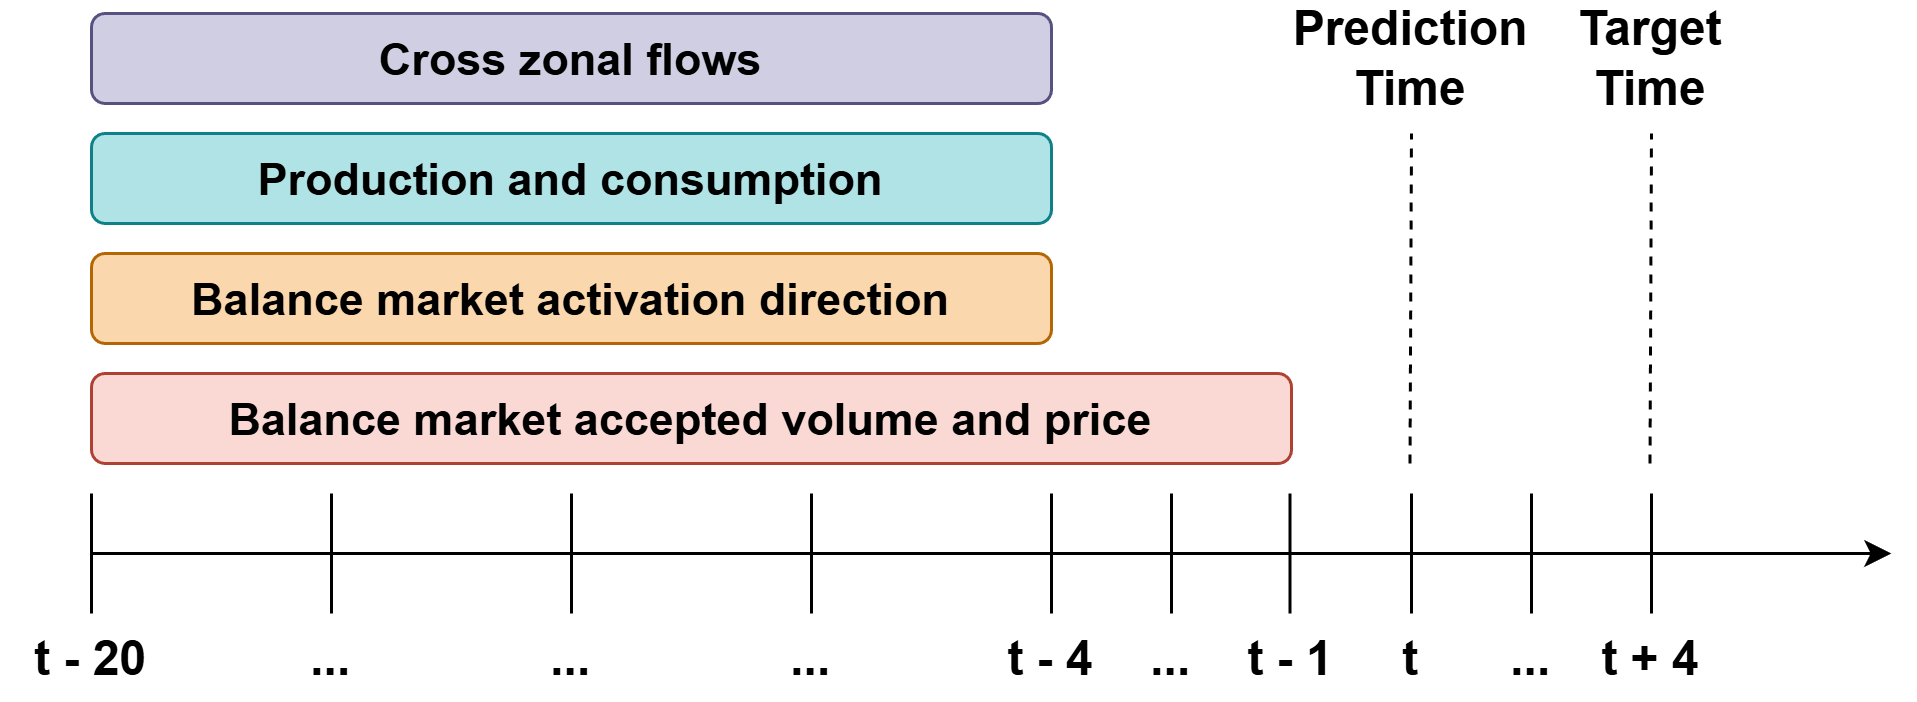

The diagram above was exported from draw.io. Its source (the exported page's mxGraphModel, read from the mxfile embedded in the PNG):
<mxGraphModel dx="938" dy="600" grid="1" gridSize="10" guides="1" tooltips="1" connect="1" arrows="1" fold="1" page="1" pageScale="1" pageWidth="850" pageHeight="1100" background="#ffffff" math="0" shadow="0">
  <root>
    <mxCell id="0" />
    <mxCell id="1" parent="0" />
    <mxCell id="lwUEfc_Ps-kY_5ce7fIa-1" edge="1" parent="1" style="endArrow=classic;html=1;rounded=0;" value="">
      <mxGeometry height="50" relative="1" width="50" as="geometry">
        <mxPoint x="160" y="340" as="sourcePoint" />
        <mxPoint x="760" y="340" as="targetPoint" />
      </mxGeometry>
    </mxCell>
    <mxCell id="lwUEfc_Ps-kY_5ce7fIa-2" edge="1" parent="1" style="endArrow=none;html=1;rounded=0;" value="">
      <mxGeometry height="50" relative="1" width="50" as="geometry">
        <mxPoint x="680" y="360" as="sourcePoint" />
        <mxPoint x="680" y="320" as="targetPoint" />
      </mxGeometry>
    </mxCell>
    <mxCell id="lwUEfc_Ps-kY_5ce7fIa-3" edge="1" parent="1" style="endArrow=none;html=1;rounded=0;" value="">
      <mxGeometry height="50" relative="1" width="50" as="geometry">
        <mxPoint x="600" y="360" as="sourcePoint" />
        <mxPoint x="600" y="320" as="targetPoint" />
      </mxGeometry>
    </mxCell>
    <mxCell id="lwUEfc_Ps-kY_5ce7fIa-5" edge="1" parent="1" style="endArrow=none;html=1;rounded=0;" value="">
      <mxGeometry height="50" relative="1" width="50" as="geometry">
        <mxPoint x="400" y="360" as="sourcePoint" />
        <mxPoint x="400" y="320" as="targetPoint" />
      </mxGeometry>
    </mxCell>
    <mxCell id="lwUEfc_Ps-kY_5ce7fIa-6" edge="1" parent="1" style="endArrow=none;html=1;rounded=0;" value="">
      <mxGeometry height="50" relative="1" width="50" as="geometry">
        <mxPoint x="320" y="360" as="sourcePoint" />
        <mxPoint x="320" y="320" as="targetPoint" />
      </mxGeometry>
    </mxCell>
    <mxCell id="lwUEfc_Ps-kY_5ce7fIa-7" edge="1" parent="1" style="endArrow=none;html=1;rounded=0;" value="">
      <mxGeometry height="50" relative="1" width="50" as="geometry">
        <mxPoint x="240" y="360" as="sourcePoint" />
        <mxPoint x="240" y="320" as="targetPoint" />
      </mxGeometry>
    </mxCell>
    <mxCell id="lwUEfc_Ps-kY_5ce7fIa-8" edge="1" parent="1" style="endArrow=none;html=1;rounded=0;" value="">
      <mxGeometry height="50" relative="1" width="50" as="geometry">
        <mxPoint x="160" y="360" as="sourcePoint" />
        <mxPoint x="160" y="320" as="targetPoint" />
      </mxGeometry>
    </mxCell>
    <mxCell id="lwUEfc_Ps-kY_5ce7fIa-10" parent="1" style="text;html=1;whiteSpace=wrap;strokeColor=none;fillColor=none;align=center;verticalAlign=middle;rounded=0;" value="&lt;b&gt;&lt;font style=&quot;font-size: 16px;&quot;&gt;t + 4&lt;/font&gt;&lt;/b&gt;" vertex="1">
      <mxGeometry height="30" width="60" x="650" y="360" as="geometry" />
    </mxCell>
    <mxCell id="lwUEfc_Ps-kY_5ce7fIa-11" parent="1" style="text;html=1;whiteSpace=wrap;strokeColor=none;fillColor=none;align=center;verticalAlign=middle;rounded=0;" value="&lt;span style=&quot;font-size: 16px;&quot;&gt;&lt;b&gt;t&lt;/b&gt;&lt;/span&gt;" vertex="1">
      <mxGeometry height="30" width="60" x="570" y="360" as="geometry" />
    </mxCell>
    <mxCell id="lwUEfc_Ps-kY_5ce7fIa-14" edge="1" parent="1" style="endArrow=none;dashed=1;html=1;rounded=0;" value="">
      <mxGeometry height="50" relative="1" width="50" as="geometry">
        <mxPoint x="599.5" y="310" as="sourcePoint" />
        <mxPoint x="600" y="200" as="targetPoint" />
      </mxGeometry>
    </mxCell>
    <mxCell id="lwUEfc_Ps-kY_5ce7fIa-15" parent="1" style="text;html=1;whiteSpace=wrap;strokeColor=none;fillColor=none;align=center;verticalAlign=middle;rounded=0;" value="&lt;b&gt;&lt;font style=&quot;font-size: 16px;&quot;&gt;Prediction&lt;br&gt;Time&lt;/font&gt;&lt;/b&gt;" vertex="1">
      <mxGeometry height="30" width="60" x="570" y="160" as="geometry" />
    </mxCell>
    <mxCell id="lwUEfc_Ps-kY_5ce7fIa-16" edge="1" parent="1" style="endArrow=none;dashed=1;html=1;rounded=0;" value="">
      <mxGeometry height="50" relative="1" width="50" as="geometry">
        <mxPoint x="679.5" y="310" as="sourcePoint" />
        <mxPoint x="680" y="200" as="targetPoint" />
      </mxGeometry>
    </mxCell>
    <mxCell id="lwUEfc_Ps-kY_5ce7fIa-17" parent="1" style="text;html=1;whiteSpace=wrap;strokeColor=none;fillColor=none;align=center;verticalAlign=middle;rounded=0;" value="&lt;b&gt;&lt;font style=&quot;font-size: 16px;&quot;&gt;Target&lt;br&gt;Time&lt;/font&gt;&lt;/b&gt;" vertex="1">
      <mxGeometry height="30" width="60" x="650" y="160" as="geometry" />
    </mxCell>
    <mxCell id="lwUEfc_Ps-kY_5ce7fIa-18" parent="1" style="text;html=1;whiteSpace=wrap;strokeColor=none;fillColor=none;align=center;verticalAlign=middle;rounded=0;" value="&lt;span style=&quot;font-size: 16px;&quot;&gt;&lt;b&gt;t - 1&lt;/b&gt;&lt;/span&gt;" vertex="1">
      <mxGeometry height="30" width="60" x="530" y="360" as="geometry" />
    </mxCell>
    <mxCell id="lwUEfc_Ps-kY_5ce7fIa-21" parent="1" style="rounded=1;whiteSpace=wrap;html=1;fillColor=#fad9d5;strokeColor=#ae4132;" value="&lt;b&gt;&lt;font style=&quot;font-size: 15px;&quot;&gt;Balance market accepted volume and price&lt;/font&gt;&lt;/b&gt;" vertex="1">
      <mxGeometry height="30" width="400" x="160" y="280" as="geometry" />
    </mxCell>
    <mxCell id="lwUEfc_Ps-kY_5ce7fIa-22" parent="1" style="rounded=1;whiteSpace=wrap;html=1;fillColor=#fad7ac;strokeColor=#b46504;" value="&lt;b&gt;&lt;font style=&quot;font-size: 15px;&quot;&gt;Balance market activation direction&lt;/font&gt;&lt;/b&gt;" vertex="1">
      <mxGeometry height="30" width="320" x="160" y="240" as="geometry" />
    </mxCell>
    <mxCell id="lwUEfc_Ps-kY_5ce7fIa-23" edge="1" parent="1" style="endArrow=none;html=1;rounded=0;" value="">
      <mxGeometry height="50" relative="1" width="50" as="geometry">
        <mxPoint x="559.5" y="360" as="sourcePoint" />
        <mxPoint x="559.5" y="320" as="targetPoint" />
      </mxGeometry>
    </mxCell>
    <mxCell id="lwUEfc_Ps-kY_5ce7fIa-25" edge="1" parent="1" style="endArrow=none;html=1;rounded=0;" value="">
      <mxGeometry height="50" relative="1" width="50" as="geometry">
        <mxPoint x="480" y="360" as="sourcePoint" />
        <mxPoint x="480" y="320" as="targetPoint" />
      </mxGeometry>
    </mxCell>
    <mxCell id="lwUEfc_Ps-kY_5ce7fIa-26" parent="1" style="text;html=1;whiteSpace=wrap;strokeColor=none;fillColor=none;align=center;verticalAlign=middle;rounded=0;" value="&lt;span style=&quot;font-size: 16px;&quot;&gt;&lt;b&gt;t - 4&lt;/b&gt;&lt;/span&gt;" vertex="1">
      <mxGeometry height="30" width="60" x="450" y="360" as="geometry" />
    </mxCell>
    <mxCell id="lwUEfc_Ps-kY_5ce7fIa-27" parent="1" style="rounded=1;whiteSpace=wrap;html=1;fillColor=#b0e3e6;strokeColor=#0e8088;" value="&lt;b&gt;&lt;font style=&quot;font-size: 15px;&quot;&gt;Production and consumption&lt;/font&gt;&lt;/b&gt;" vertex="1">
      <mxGeometry height="30" width="320" x="160" y="200" as="geometry" />
    </mxCell>
    <mxCell id="xw7W0MFSWWwsTxE-cpFY-1" parent="1" style="rounded=1;whiteSpace=wrap;html=1;fillColor=#d0cee2;strokeColor=#56517e;" value="&lt;b&gt;&lt;font style=&quot;font-size: 15px;&quot;&gt;Cross zonal flows&lt;/font&gt;&lt;/b&gt;" vertex="1">
      <mxGeometry height="30" width="320" x="160" y="160" as="geometry" />
    </mxCell>
    <mxCell id="xw7W0MFSWWwsTxE-cpFY-2" parent="1" style="text;html=1;whiteSpace=wrap;strokeColor=none;fillColor=none;align=center;verticalAlign=middle;rounded=0;" value="&lt;span style=&quot;font-size: 16px;&quot;&gt;&lt;b&gt;...&lt;/b&gt;&lt;/span&gt;" vertex="1">
      <mxGeometry height="30" width="60" x="370" y="360" as="geometry" />
    </mxCell>
    <mxCell id="xw7W0MFSWWwsTxE-cpFY-4" edge="1" parent="1" style="endArrow=none;html=1;rounded=0;" value="">
      <mxGeometry height="50" relative="1" width="50" as="geometry">
        <mxPoint x="640" y="360" as="sourcePoint" />
        <mxPoint x="640" y="320" as="targetPoint" />
      </mxGeometry>
    </mxCell>
    <mxCell id="xw7W0MFSWWwsTxE-cpFY-5" parent="1" style="text;html=1;whiteSpace=wrap;strokeColor=none;fillColor=none;align=center;verticalAlign=middle;rounded=0;" value="&lt;span style=&quot;font-size: 16px;&quot;&gt;&lt;b&gt;...&lt;/b&gt;&lt;/span&gt;" vertex="1">
      <mxGeometry height="30" width="60" x="610" y="360" as="geometry" />
    </mxCell>
    <mxCell id="xw7W0MFSWWwsTxE-cpFY-7" edge="1" parent="1" style="endArrow=none;html=1;rounded=0;" value="">
      <mxGeometry height="50" relative="1" width="50" as="geometry">
        <mxPoint x="520" y="360" as="sourcePoint" />
        <mxPoint x="520" y="320" as="targetPoint" />
      </mxGeometry>
    </mxCell>
    <mxCell id="xw7W0MFSWWwsTxE-cpFY-8" parent="1" style="text;html=1;whiteSpace=wrap;strokeColor=none;fillColor=none;align=center;verticalAlign=middle;rounded=0;" value="&lt;span style=&quot;font-size: 16px;&quot;&gt;&lt;b&gt;...&lt;/b&gt;&lt;/span&gt;" vertex="1">
      <mxGeometry height="30" width="60" x="490" y="360" as="geometry" />
    </mxCell>
    <mxCell id="xw7W0MFSWWwsTxE-cpFY-9" parent="1" style="text;html=1;whiteSpace=wrap;strokeColor=none;fillColor=none;align=center;verticalAlign=middle;rounded=0;" value="&lt;span style=&quot;font-size: 16px;&quot;&gt;&lt;b&gt;...&lt;/b&gt;&lt;/span&gt;" vertex="1">
      <mxGeometry height="30" width="60" x="290" y="360" as="geometry" />
    </mxCell>
    <mxCell id="xw7W0MFSWWwsTxE-cpFY-10" parent="1" style="text;html=1;whiteSpace=wrap;strokeColor=none;fillColor=none;align=center;verticalAlign=middle;rounded=0;" value="&lt;span style=&quot;font-size: 16px;&quot;&gt;&lt;b&gt;...&lt;/b&gt;&lt;/span&gt;" vertex="1">
      <mxGeometry height="30" width="60" x="210" y="360" as="geometry" />
    </mxCell>
    <mxCell id="xw7W0MFSWWwsTxE-cpFY-11" parent="1" style="text;html=1;whiteSpace=wrap;strokeColor=none;fillColor=none;align=center;verticalAlign=middle;rounded=0;" value="&lt;span style=&quot;font-size: 16px;&quot;&gt;&lt;b&gt;t - 20&lt;/b&gt;&lt;/span&gt;" vertex="1">
      <mxGeometry height="30" width="60" x="130" y="360" as="geometry" />
    </mxCell>
  </root>
</mxGraphModel>